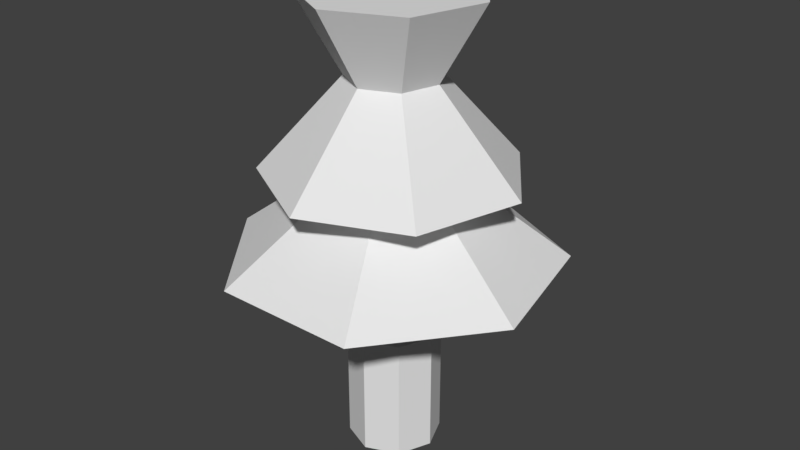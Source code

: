 # Source: bush002.blend  (saved by Blender 2.78.0; exported with 4.5.12 LTS)
import bpy
from mathutils import Matrix  # noqa: F401  (used for matrix-valued properties, if any)

bpy.ops.wm.read_factory_settings(use_empty=True)
scene = bpy.context.scene
scene.name = 'Scene'

# ---- collections
col_collection_1 = bpy.data.collections.new('Collection 1'); scene.collection.children.link(col_collection_1)

# ---- world
world_world = bpy.data.worlds.new('World'); scene.world = world_world
world_world.color = (0.05088, 0.05088, 0.05088)
world_world.use_sun_shadow = False
world_world.sun_shadow_jitter_overblur = 0.0
world_world.cycles.sampling_method = 'MANUAL'

# ---- meshes
me_cylinder_003 = bpy.data.meshes.new('Cylinder.003')
me_cylinder_003.from_pydata([(0.0, 1.0, -1.0), (0.0, 1.0, 1.0), (0.7071, 0.7071, -1.0), (0.7071, 0.7071, 1.0), (1.0, -4.371e-08, -1.0), (1.0, -4.371e-08, 1.0), (0.7071, -0.7071, -1.0), (0.7071, -0.7071, 1.0), (-8.742e-08, -1.0, -1.0), (-8.742e-08, -1.0, 1.0), (-0.7071, -0.7071, -1.0), (-0.7071, -0.7071, 1.0), (-1.0, 1.192e-08, -1.0), (-1.0, 1.192e-08, 1.0), (-0.7071, 0.7071, -1.0), (-0.7071, 0.7071, 1.0), (0.0, 1.188, 1.263), (-2.828, 2.255, 2.197), (0.9286, 0.7406, 1.263), (-3.527, -0.8049, 2.197), (1.158, -0.2643, 1.263), (0.5154, -1.07, 1.263), (-0.5154, -1.07, 1.263), (-1.876, 0.5453, 6.28), (-1.158, -0.2643, 1.263), (-1.596, -1.127, 6.28), (-0.1141, -1.951, 6.28), (1.454, -1.305, 6.28), (-0.9286, 0.7406, 1.263), (0.0, -1.767e-07, 0.9799), (1.927, 0.3228, 6.28), (-0.7435, 1.807, 6.28), (0.9491, 1.708, 6.28), (0.4771, 0.8586, 5.03), (-1.569, -3.259, 2.197), (1.569, -3.259, 2.197), (3.527, -0.8049, 2.197), (0.9688, 0.1623, 5.03), (0.7309, -0.6562, 5.03), (-0.05735, -0.9806, 5.03), (-0.8024, -0.5666, 5.03), (-0.9433, 0.2741, 5.03), (-0.3738, 0.9084, 5.03), (-2.657, 0.7723, 3.553), (2.828, 2.255, 2.197), (1.916e-07, 3.617, 2.197), (-2.261, -1.596, 3.553), (-0.1616, -2.763, 3.553), (2.059, -1.849, 3.553), (2.729, 0.4572, 3.553), (-1.053, 2.559, 3.553), (1.344, 2.419, 3.553), (0.9279, 0.7399, 3.553), (1.157, -0.2641, 3.553), (0.5149, -1.069, 3.553), (-0.5149, -1.069, 3.553), (-1.157, -0.2641, 3.553), (-0.9279, 0.7399, 3.553), (5.836e-08, 1.187, 3.553)], [], [(0, 1, 3, 2), (2, 3, 5, 4), (4, 5, 7, 6), (6, 7, 9, 8), (8, 9, 11, 10), (10, 11, 13, 12), (3, 1, 15, 13, 11, 9, 7, 5), (12, 13, 15, 14), (14, 15, 1, 0), (0, 2, 4, 6, 8, 10, 12, 14), (29, 16, 18), (29, 18, 20), (29, 20, 21), (29, 21, 22), (29, 22, 24), (38, 37, 30, 27), (29, 24, 28), (40, 39, 26, 25), (42, 41, 23, 31), (37, 33, 32, 30), (39, 38, 27, 26), (29, 28, 16), (41, 40, 25, 23), (31, 23, 25, 26, 27, 30, 32), (46, 47, 39, 40), (49, 51, 33, 37), (51, 50, 42, 33), (50, 43, 41, 42), (18, 16, 45, 44), (43, 46, 40, 41), (47, 48, 38, 39), (33, 42, 31, 32), (56, 55, 47, 46), (58, 57, 43, 50), (53, 52, 51, 49), (55, 54, 48, 47), (57, 56, 46, 43), (52, 58, 50, 51), (48, 49, 37, 38), (35, 36, 53, 54), (45, 17, 57, 58), (28, 24, 19, 17), (36, 44, 52, 53), (17, 19, 56, 57), (19, 34, 55, 56), (34, 35, 54, 55), (54, 53, 49, 48), (44, 45, 58, 52), (21, 20, 36, 35), (20, 18, 44, 36), (24, 22, 34, 19), (16, 28, 17, 45), (22, 21, 35, 34)])
_uv = me_cylinder_003.uv_layers.new(name='UVMap')
_uv.uv.foreach_set('vector', [0.6483, 0.09361, 0.9142, 0.09361, 0.9142, 0.3595, 0.6483, 0.3595, 0.6483, 0.09361, 0.9142, 0.09361, 0.9142, 0.3595, 0.6483, 0.3595, 0.6483, 0.09361, 0.9142, 0.09361, 0.9142, 0.3595, 0.6483, 0.3595, 0.6483, 0.09361, 0.9142, 0.09361, 0.9142, 0.3595, 0.6483, 0.3595, 0.6483, 0.09361, 0.9142, 0.09361, 0.9142, 0.3595, 0.6483, 0.3595, 0.6483, 0.09361, 0.9142, 0.09361, 0.9142, 0.3595, 0.6483, 0.3595, 0.7812, 0.3595, 0.8753, 0.3206, 0.9142, 0.2266, 0.8753, 0.1326, 0.7812, 0.09361, 0.6872, 0.1326, 0.6483, 0.2266, 0.6872, 0.3206, 0.6483, 0.09361, 0.9142, 0.09361, 0.9142, 0.3595, 0.6483, 0.3595, 0.6483, 0.09361, 0.9142, 0.09361, 0.9142, 0.3595, 0.6483, 0.3595, 0.7812, 0.3595, 0.8753, 0.3206, 0.9142, 0.2266, 0.8753, 0.1326, 0.7812, 0.09361, 0.6872, 0.1326, 0.6483, 0.2266, 0.6872, 0.3206, 0.6483, 0.09361, 0.9142, 0.09361, 0.9142, 0.3595, 0.6483, 0.09361, 0.9142, 0.09361, 0.9142, 0.3595, 0.6483, 0.09361, 0.9142, 0.09361, 0.9142, 0.3595, 0.6483, 0.09361, 0.9142, 0.09361, 0.9142, 0.3595, 0.6483, 0.09361, 0.9142, 0.09361, 0.9142, 0.3595, 0.9142, 0.3595, 0.9142, 0.09361, 0.9142, 0.09361, 0.9142, 0.3595, 0.6483, 0.09361, 0.9142, 0.09361, 0.9142, 0.3595, 0.9142, 0.3595, 0.9142, 0.09361, 0.9142, 0.09361, 0.9142, 0.3595, 0.9142, 0.3595, 0.9142, 0.09361, 0.9142, 0.09361, 0.9142, 0.3595, 0.9142, 0.3595, 0.9142, 0.09361, 0.9142, 0.09361, 0.9142, 0.3595, 0.9142, 0.3595, 0.9142, 0.09361, 0.9142, 0.09361, 0.9142, 0.3595, 0.6483, 0.09361, 0.9142, 0.09361, 0.9142, 0.3595, 0.9142, 0.3595, 0.9142, 0.09361, 0.9142, 0.09361, 0.9142, 0.3595, 0.9142, 0.09361, 0.9142, 0.3595, 0.9142, 0.3595, 0.9142, 0.3595, 0.9142, 0.3595, 0.9142, 0.3595, 0.9142, 0.3595, 0.9142, 0.3595, 0.9142, 0.09361, 0.9142, 0.09361, 0.9142, 0.3595, 0.9142, 0.3595, 0.9142, 0.09361, 0.9142, 0.09361, 0.9142, 0.3595, 0.9142, 0.3595, 0.9142, 0.09361, 0.9142, 0.09361, 0.9142, 0.3595, 0.9142, 0.3595, 0.9142, 0.09361, 0.9142, 0.09361, 0.9142, 0.3595, 0.9142, 0.3595, 0.9142, 0.09361, 0.9142, 0.09361, 0.9142, 0.3595, 0.9142, 0.3595, 0.9142, 0.09361, 0.9142, 0.09361, 0.9142, 0.3595, 0.9142, 0.3595, 0.9142, 0.09361, 0.9142, 0.09361, 0.9142, 0.3595, 0.9142, 0.3595, 0.9142, 0.09361, 0.9142, 0.09361, 0.9142, 0.3595, 0.9142, 0.3595, 0.9142, 0.09361, 0.9142, 0.09361, 0.9142, 0.3595, 0.9142, 0.3595, 0.9142, 0.09361, 0.9142, 0.09361, 0.9142, 0.3595, 0.9142, 0.3595, 0.9142, 0.09361, 0.9142, 0.09361, 0.9142, 0.3595, 0.9142, 0.3595, 0.9142, 0.09361, 0.9142, 0.09361, 0.9142, 0.3595, 0.9142, 0.3595, 0.9142, 0.09361, 0.9142, 0.09361, 0.9142, 0.3595, 0.9142, 0.3595, 0.9142, 0.09361, 0.9142, 0.09361, 0.9142, 0.3595, 0.9142, 0.3595, 0.9142, 0.09361, 0.9142, 0.09361, 0.9142, 0.3595, 0.9142, 0.3595, 0.9142, 0.09361, 0.9142, 0.09361, 0.9142, 0.3595, 0.9142, 0.3595, 0.9142, 0.09361, 0.9142, 0.09361, 0.9142, 0.3595, 0.9142, 0.3595, 0.9142, 0.09361, 0.9142, 0.09361, 0.9142, 0.3595, 0.9142, 0.3595, 0.9142, 0.09361, 0.9142, 0.09361, 0.9142, 0.3595, 0.9142, 0.3595, 0.9142, 0.09361, 0.9142, 0.09361, 0.9142, 0.3595, 0.9142, 0.3595, 0.9142, 0.09361, 0.9142, 0.09361, 0.9142, 0.3595, 0.9142, 0.3595, 0.9142, 0.09361, 0.9142, 0.09361, 0.9142, 0.3595, 0.9142, 0.3595, 0.9142, 0.09361, 0.9142, 0.09361, 0.9142, 0.3595, 0.9142, 0.3595, 0.9142, 0.09361, 0.9142, 0.09361, 0.9142, 0.3595, 0.9142, 0.3595, 0.9142, 0.09361, 0.9142, 0.09361, 0.9142, 0.3595, 0.9142, 0.3595, 0.9142, 0.09361, 0.9142, 0.09361, 0.9142, 0.3595, 0.9142, 0.3595, 0.9142, 0.09361, 0.9142, 0.09361, 0.9142, 0.3595, 0.9142, 0.3595, 0.9142, 0.09361, 0.9142, 0.09361, 0.9142, 0.3595, 0.9142, 0.3595, 0.9142, 0.09361, 0.9142, 0.09361, 0.9142, 0.3595])
me_cylinder_003.use_remesh_preserve_volume = False
me_cylinder_003.use_remesh_preserve_attributes = False
me_cylinder_003.use_mirror_vertex_groups = False
me_cylinder_003.update()

# ---- objects
ob_cylinder_001 = bpy.data.objects.new('Cylinder.001', me_cylinder_003)

# ---- transforms, parenting, visibility, modifiers, constraints
ob_cylinder_001.location = (0.0, 0.0, 0.6516)
ob_cylinder_001.scale = (0.4949, 0.4949, 0.6735)
ob_cylinder_001.lineart.crease_threshold = 0.0

# ---- collection membership
col_collection_1.objects.link(ob_cylinder_001)

# ---- scene / render settings (as saved in the file)
scene.frame_start = 1; scene.frame_end = 250; scene.frame_set(1)
scene.render.engine = 'BLENDER_EEVEE_NEXT'
scene.render.resolution_percentage = 50
scene.render.dither_intensity = 0.0
scene.cycles.use_denoising = False
scene.cycles.samples = 128
scene.cycles.sampling_pattern = 'TABULATED_SOBOL'
scene.cycles.light_sampling_threshold = 0.0
scene.cycles.use_adaptive_sampling = False
scene.cycles.use_light_tree = False
scene.cycles.blur_glossy = 0.0
scene.cycles.sample_clamp_indirect = 0.0
scene.view_settings.view_transform = 'Standard'
bpy.context.view_layer.update()

# ---- added for rendering (the .blend has no active camera and no usable light): camera, sun
cam_auto = bpy.data.cameras.new('AutoCamera')
cam_auto.lens = 50.0
cam_auto.sensor_width = 36.0
cam_auto.clip_end = 1000.0
ob_auto_camera = bpy.data.objects.new('AutoCamera', cam_auto)
scene.collection.objects.link(ob_auto_camera)
ob_auto_camera.location = (6.39695, -7.58771, 7.54722)
ob_auto_camera.rotation_euler = (1.09748, -7.21219e-08, 0.694738)
scene.camera = ob_auto_camera
light_auto_sun = bpy.data.lights.new('AutoSun', 'SUN')
light_auto_sun.energy = 3.0
light_auto_sun.angle = 0.0523599
ob_auto_sun = bpy.data.objects.new('AutoSun', light_auto_sun)
scene.collection.objects.link(ob_auto_sun)
ob_auto_sun.rotation_euler = (0.872665, 0.174533, 0.523599)
bpy.context.view_layer.update()
